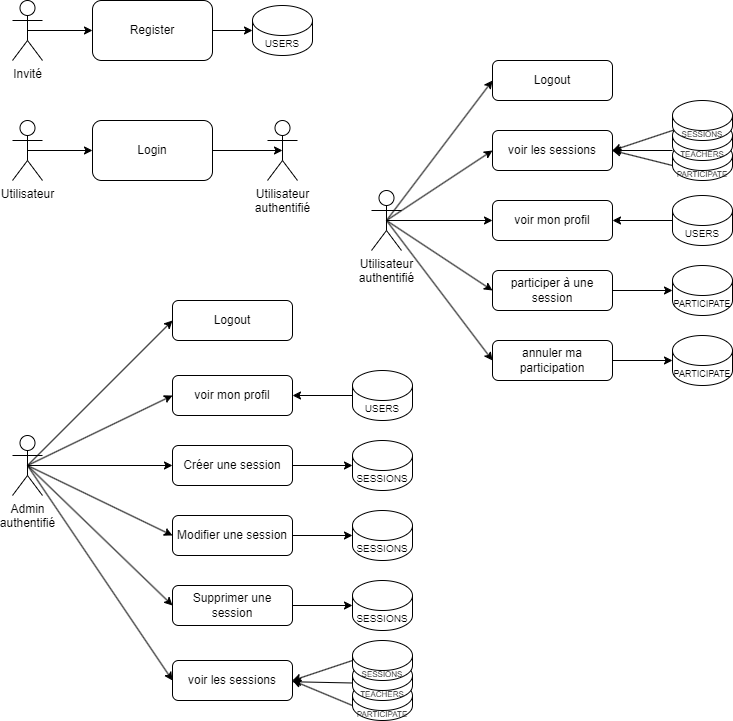

The diagram above was exported from draw.io. Its source (the exported page's mxGraphModel, read from the mxfile embedded in the PNG):
<mxGraphModel dx="1292" dy="464" grid="1" gridSize="10" guides="1" tooltips="1" connect="1" arrows="1" fold="1" page="1" pageScale="1" pageWidth="827" pageHeight="1169" math="0" shadow="0">
  <root>
    <mxCell id="0" />
    <mxCell id="1" parent="0" />
    <mxCell id="78" style="edgeStyle=none;html=1;exitX=0;exitY=1;exitDx=0;exitDy=-15;exitPerimeter=0;entryX=1;entryY=0.5;entryDx=0;entryDy=0;" edge="1" parent="1" source="77" target="59">
      <mxGeometry relative="1" as="geometry" />
    </mxCell>
    <mxCell id="77" value="&lt;font style=&quot;&quot;&gt;&lt;font style=&quot;font-size: 8px;&quot;&gt;PARTICIPATE&lt;/font&gt;&lt;br&gt;&lt;/font&gt;" style="shape=cylinder3;whiteSpace=wrap;html=1;boundedLbl=1;backgroundOutline=1;size=15;" vertex="1" parent="1">
      <mxGeometry x="700" y="160" width="60" height="40" as="geometry" />
    </mxCell>
    <mxCell id="2" value="Invité" style="shape=umlActor;verticalLabelPosition=bottom;verticalAlign=top;html=1;outlineConnect=0;" parent="1" vertex="1">
      <mxGeometry x="40" y="20" width="30" height="60" as="geometry" />
    </mxCell>
    <mxCell id="3" value="Register" style="rounded=1;whiteSpace=wrap;html=1;" parent="1" vertex="1">
      <mxGeometry x="120" y="20" width="120" height="60" as="geometry" />
    </mxCell>
    <mxCell id="4" value="&lt;font style=&quot;font-size: 10px;&quot;&gt;USERS&lt;/font&gt;" style="shape=cylinder3;whiteSpace=wrap;html=1;boundedLbl=1;backgroundOutline=1;size=15;" parent="1" vertex="1">
      <mxGeometry x="280" y="25" width="60" height="50" as="geometry" />
    </mxCell>
    <mxCell id="5" value="" style="endArrow=classic;html=1;entryX=0;entryY=0.5;entryDx=0;entryDy=0;exitX=0.5;exitY=0.5;exitDx=0;exitDy=0;exitPerimeter=0;" parent="1" source="2" target="3" edge="1">
      <mxGeometry width="50" height="50" relative="1" as="geometry">
        <mxPoint x="80" y="50" as="sourcePoint" />
        <mxPoint x="610" y="220" as="targetPoint" />
      </mxGeometry>
    </mxCell>
    <mxCell id="6" value="" style="endArrow=classic;html=1;exitX=1;exitY=0.5;exitDx=0;exitDy=0;entryX=0;entryY=0.5;entryDx=0;entryDy=0;entryPerimeter=0;" parent="1" source="3" target="4" edge="1">
      <mxGeometry width="50" height="50" relative="1" as="geometry">
        <mxPoint x="520" y="270" as="sourcePoint" />
        <mxPoint x="570" y="220" as="targetPoint" />
      </mxGeometry>
    </mxCell>
    <mxCell id="7" value="Utilisateur" style="shape=umlActor;verticalLabelPosition=bottom;verticalAlign=top;html=1;outlineConnect=0;" parent="1" vertex="1">
      <mxGeometry x="40" y="140" width="30" height="60" as="geometry" />
    </mxCell>
    <mxCell id="8" value="Login" style="rounded=1;whiteSpace=wrap;html=1;" parent="1" vertex="1">
      <mxGeometry x="120" y="140" width="120" height="60" as="geometry" />
    </mxCell>
    <mxCell id="9" value="" style="endArrow=classic;html=1;entryX=0;entryY=0.5;entryDx=0;entryDy=0;exitX=0.5;exitY=0.5;exitDx=0;exitDy=0;exitPerimeter=0;" parent="1" source="7" target="8" edge="1">
      <mxGeometry width="50" height="50" relative="1" as="geometry">
        <mxPoint x="80" y="170" as="sourcePoint" />
        <mxPoint x="610" y="240" as="targetPoint" />
      </mxGeometry>
    </mxCell>
    <mxCell id="10" value="voir mon profil" style="rounded=1;whiteSpace=wrap;html=1;" parent="1" vertex="1">
      <mxGeometry x="520" y="220" width="120" height="40" as="geometry" />
    </mxCell>
    <mxCell id="26" value="" style="edgeStyle=none;html=1;fontSize=10;entryX=0;entryY=0.5;entryDx=0;entryDy=0;exitX=0.5;exitY=0.5;exitDx=0;exitDy=0;exitPerimeter=0;" parent="1" source="18" target="16" edge="1">
      <mxGeometry relative="1" as="geometry">
        <mxPoint x="440" y="280" as="sourcePoint" />
      </mxGeometry>
    </mxCell>
    <mxCell id="27" value="" style="edgeStyle=none;html=1;fontSize=10;entryX=0;entryY=0.5;entryDx=0;entryDy=0;exitX=0.5;exitY=0.5;exitDx=0;exitDy=0;exitPerimeter=0;" parent="1" source="18" target="14" edge="1">
      <mxGeometry relative="1" as="geometry">
        <mxPoint x="440" y="280" as="sourcePoint" />
      </mxGeometry>
    </mxCell>
    <mxCell id="30" style="edgeStyle=none;html=1;exitX=0;exitY=0.5;exitDx=0;exitDy=0;exitPerimeter=0;entryX=1;entryY=0.5;entryDx=0;entryDy=0;fontSize=10;" parent="1" target="10" edge="1">
      <mxGeometry relative="1" as="geometry">
        <mxPoint x="700" y="240" as="sourcePoint" />
      </mxGeometry>
    </mxCell>
    <mxCell id="13" value="&lt;font style=&quot;font-size: 10px;&quot;&gt;USERS&lt;/font&gt;" style="shape=cylinder3;whiteSpace=wrap;html=1;boundedLbl=1;backgroundOutline=1;size=15;" parent="1" vertex="1">
      <mxGeometry x="700" y="215" width="60" height="50" as="geometry" />
    </mxCell>
    <mxCell id="14" value="participer à une session" style="rounded=1;whiteSpace=wrap;html=1;" parent="1" vertex="1">
      <mxGeometry x="520" y="290" width="120" height="40" as="geometry" />
    </mxCell>
    <mxCell id="31" style="edgeStyle=none;html=1;exitX=1;exitY=0.5;exitDx=0;exitDy=0;fontSize=10;entryX=0;entryY=0.5;entryDx=0;entryDy=0;entryPerimeter=0;" parent="1" source="14" target="15" edge="1">
      <mxGeometry relative="1" as="geometry">
        <mxPoint x="680" y="285" as="targetPoint" />
      </mxGeometry>
    </mxCell>
    <mxCell id="15" value="&lt;font style=&quot;font-size: 9px;&quot;&gt;PARTICIPATE&lt;/font&gt;" style="shape=cylinder3;whiteSpace=wrap;html=1;boundedLbl=1;backgroundOutline=1;size=15;" parent="1" vertex="1">
      <mxGeometry x="700" y="285" width="60" height="50" as="geometry" />
    </mxCell>
    <mxCell id="16" value="annuler ma participation" style="rounded=1;whiteSpace=wrap;html=1;" parent="1" vertex="1">
      <mxGeometry x="520" y="360" width="120" height="40" as="geometry" />
    </mxCell>
    <mxCell id="32" style="edgeStyle=none;html=1;exitX=1;exitY=0.5;exitDx=0;exitDy=0;fontSize=10;entryX=0;entryY=0.5;entryDx=0;entryDy=0;entryPerimeter=0;" parent="1" source="16" target="17" edge="1">
      <mxGeometry relative="1" as="geometry">
        <mxPoint x="670" y="345" as="targetPoint" />
      </mxGeometry>
    </mxCell>
    <mxCell id="17" value="&lt;font style=&quot;font-size: 9px;&quot;&gt;PARTICIPATE&lt;/font&gt;" style="shape=cylinder3;whiteSpace=wrap;html=1;boundedLbl=1;backgroundOutline=1;size=15;" parent="1" vertex="1">
      <mxGeometry x="700" y="355" width="60" height="50" as="geometry" />
    </mxCell>
    <mxCell id="69" style="edgeStyle=none;html=1;exitX=0.5;exitY=0.5;exitDx=0;exitDy=0;exitPerimeter=0;entryX=0;entryY=0.5;entryDx=0;entryDy=0;fontSize=10;" parent="1" source="18" target="68" edge="1">
      <mxGeometry relative="1" as="geometry" />
    </mxCell>
    <mxCell id="18" value="Utilisateur&lt;br&gt;authentifié" style="shape=umlActor;verticalLabelPosition=bottom;verticalAlign=top;html=1;outlineConnect=0;" parent="1" vertex="1">
      <mxGeometry x="399" y="210" width="30" height="60" as="geometry" />
    </mxCell>
    <mxCell id="24" value="" style="endArrow=classic;html=1;fontSize=10;entryX=0;entryY=0.5;entryDx=0;entryDy=0;exitX=0.5;exitY=0.5;exitDx=0;exitDy=0;exitPerimeter=0;" parent="1" source="18" target="10" edge="1">
      <mxGeometry width="50" height="50" relative="1" as="geometry">
        <mxPoint x="440" y="280" as="sourcePoint" />
        <mxPoint x="770" y="235" as="targetPoint" />
      </mxGeometry>
    </mxCell>
    <mxCell id="33" value="Utilisateur&lt;br&gt;authentifié" style="shape=umlActor;verticalLabelPosition=bottom;verticalAlign=top;html=1;outlineConnect=0;" parent="1" vertex="1">
      <mxGeometry x="295" y="140" width="30" height="60" as="geometry" />
    </mxCell>
    <mxCell id="34" value="" style="endArrow=classic;html=1;exitX=1;exitY=0.5;exitDx=0;exitDy=0;" parent="1" source="8" edge="1">
      <mxGeometry width="50" height="50" relative="1" as="geometry">
        <mxPoint x="50" y="180" as="sourcePoint" />
        <mxPoint x="310" y="170" as="targetPoint" />
      </mxGeometry>
    </mxCell>
    <mxCell id="35" value="voir mon profil" style="rounded=1;whiteSpace=wrap;html=1;" parent="1" vertex="1">
      <mxGeometry x="200" y="395" width="120" height="40" as="geometry" />
    </mxCell>
    <mxCell id="38" value="voir les sessions" style="rounded=1;whiteSpace=wrap;html=1;" parent="1" vertex="1">
      <mxGeometry x="200" y="680" width="120" height="40" as="geometry" />
    </mxCell>
    <mxCell id="39" style="edgeStyle=none;html=1;exitX=0;exitY=0.5;exitDx=0;exitDy=0;exitPerimeter=0;entryX=1;entryY=0.5;entryDx=0;entryDy=0;fontSize=10;" parent="1" target="35" edge="1">
      <mxGeometry relative="1" as="geometry">
        <mxPoint x="380" y="415" as="sourcePoint" />
      </mxGeometry>
    </mxCell>
    <mxCell id="40" value="&lt;font style=&quot;font-size: 10px;&quot;&gt;USERS&lt;/font&gt;" style="shape=cylinder3;whiteSpace=wrap;html=1;boundedLbl=1;backgroundOutline=1;size=15;" parent="1" vertex="1">
      <mxGeometry x="380" y="390" width="60" height="50" as="geometry" />
    </mxCell>
    <mxCell id="41" value="Créer une session" style="rounded=1;whiteSpace=wrap;html=1;" parent="1" vertex="1">
      <mxGeometry x="200" y="465" width="120" height="40" as="geometry" />
    </mxCell>
    <mxCell id="42" style="edgeStyle=none;html=1;exitX=1;exitY=0.5;exitDx=0;exitDy=0;fontSize=10;entryX=0;entryY=0.5;entryDx=0;entryDy=0;entryPerimeter=0;" parent="1" source="41" target="43" edge="1">
      <mxGeometry relative="1" as="geometry">
        <mxPoint x="360" y="460" as="targetPoint" />
      </mxGeometry>
    </mxCell>
    <mxCell id="43" value="&lt;font style=&quot;font-size: 10px;&quot;&gt;SESSIONS&lt;/font&gt;" style="shape=cylinder3;whiteSpace=wrap;html=1;boundedLbl=1;backgroundOutline=1;size=15;" parent="1" vertex="1">
      <mxGeometry x="380" y="460" width="60" height="50" as="geometry" />
    </mxCell>
    <mxCell id="44" value="Modifier une session" style="rounded=1;whiteSpace=wrap;html=1;" parent="1" vertex="1">
      <mxGeometry x="200" y="535" width="120" height="40" as="geometry" />
    </mxCell>
    <mxCell id="45" style="edgeStyle=none;html=1;exitX=1;exitY=0.5;exitDx=0;exitDy=0;fontSize=10;entryX=0;entryY=0.5;entryDx=0;entryDy=0;entryPerimeter=0;" parent="1" source="44" target="46" edge="1">
      <mxGeometry relative="1" as="geometry">
        <mxPoint x="350" y="520" as="targetPoint" />
      </mxGeometry>
    </mxCell>
    <mxCell id="46" value="&lt;font style=&quot;font-size: 10px;&quot;&gt;SESSIONS&lt;/font&gt;" style="shape=cylinder3;whiteSpace=wrap;html=1;boundedLbl=1;backgroundOutline=1;size=15;" parent="1" vertex="1">
      <mxGeometry x="380" y="530" width="60" height="50" as="geometry" />
    </mxCell>
    <mxCell id="72" style="edgeStyle=none;html=1;exitX=0.5;exitY=0.5;exitDx=0;exitDy=0;exitPerimeter=0;entryX=0;entryY=0.5;entryDx=0;entryDy=0;fontSize=10;" parent="1" source="47" target="55" edge="1">
      <mxGeometry relative="1" as="geometry" />
    </mxCell>
    <mxCell id="73" style="edgeStyle=none;html=1;exitX=0.5;exitY=0.5;exitDx=0;exitDy=0;exitPerimeter=0;entryX=0;entryY=0.5;entryDx=0;entryDy=0;fontSize=10;" parent="1" source="47" target="44" edge="1">
      <mxGeometry relative="1" as="geometry" />
    </mxCell>
    <mxCell id="74" style="edgeStyle=none;html=1;exitX=0.5;exitY=0.5;exitDx=0;exitDy=0;exitPerimeter=0;entryX=0;entryY=0.5;entryDx=0;entryDy=0;fontSize=10;" parent="1" source="47" target="41" edge="1">
      <mxGeometry relative="1" as="geometry" />
    </mxCell>
    <mxCell id="75" style="edgeStyle=none;html=1;exitX=0.5;exitY=0.5;exitDx=0;exitDy=0;exitPerimeter=0;entryX=0;entryY=0.5;entryDx=0;entryDy=0;fontSize=10;" parent="1" source="47" target="35" edge="1">
      <mxGeometry relative="1" as="geometry" />
    </mxCell>
    <mxCell id="76" style="edgeStyle=none;html=1;exitX=0.5;exitY=0.5;exitDx=0;exitDy=0;exitPerimeter=0;entryX=0;entryY=0.5;entryDx=0;entryDy=0;fontSize=10;" parent="1" source="47" target="71" edge="1">
      <mxGeometry relative="1" as="geometry" />
    </mxCell>
    <mxCell id="47" value="Admin&lt;br&gt;authentifié" style="shape=umlActor;verticalLabelPosition=bottom;verticalAlign=top;html=1;outlineConnect=0;" parent="1" vertex="1">
      <mxGeometry x="40" y="455" width="30" height="60" as="geometry" />
    </mxCell>
    <mxCell id="52" value="" style="endArrow=classic;html=1;fontSize=10;entryX=0;entryY=0.5;entryDx=0;entryDy=0;exitX=0.5;exitY=0.5;exitDx=0;exitDy=0;exitPerimeter=0;" parent="1" source="47" target="38" edge="1">
      <mxGeometry width="50" height="50" relative="1" as="geometry">
        <mxPoint x="80" y="475" as="sourcePoint" />
        <mxPoint x="610" y="410" as="targetPoint" />
      </mxGeometry>
    </mxCell>
    <mxCell id="55" value="Supprimer une session" style="rounded=1;whiteSpace=wrap;html=1;" parent="1" vertex="1">
      <mxGeometry x="200" y="605" width="120" height="40" as="geometry" />
    </mxCell>
    <mxCell id="56" style="edgeStyle=none;html=1;exitX=1;exitY=0.5;exitDx=0;exitDy=0;fontSize=10;entryX=0;entryY=0.5;entryDx=0;entryDy=0;entryPerimeter=0;" parent="1" source="55" target="57" edge="1">
      <mxGeometry relative="1" as="geometry">
        <mxPoint x="350" y="590" as="targetPoint" />
      </mxGeometry>
    </mxCell>
    <mxCell id="57" value="&lt;font style=&quot;font-size: 10px;&quot;&gt;SESSIONS&lt;/font&gt;" style="shape=cylinder3;whiteSpace=wrap;html=1;boundedLbl=1;backgroundOutline=1;size=15;" parent="1" vertex="1">
      <mxGeometry x="380" y="600" width="60" height="50" as="geometry" />
    </mxCell>
    <mxCell id="64" value="" style="edgeStyle=none;html=1;fontSize=10;entryX=0;entryY=0.5;entryDx=0;entryDy=0;exitX=0.5;exitY=0.5;exitDx=0;exitDy=0;exitPerimeter=0;" parent="1" source="18" target="59" edge="1">
      <mxGeometry relative="1" as="geometry">
        <mxPoint x="440" y="280" as="sourcePoint" />
        <mxPoint x="430" y="240" as="targetPoint" />
      </mxGeometry>
    </mxCell>
    <mxCell id="59" value="voir les sessions" style="rounded=1;whiteSpace=wrap;html=1;" parent="1" vertex="1">
      <mxGeometry x="520" y="150" width="120" height="40" as="geometry" />
    </mxCell>
    <mxCell id="60" style="edgeStyle=none;html=1;exitX=0;exitY=0;exitDx=0;exitDy=30;exitPerimeter=0;fontSize=10;entryX=1;entryY=0.5;entryDx=0;entryDy=0;" parent="1" source="62" target="59" edge="1">
      <mxGeometry relative="1" as="geometry">
        <mxPoint x="330" y="-20" as="targetPoint" />
      </mxGeometry>
    </mxCell>
    <mxCell id="61" style="edgeStyle=none;html=1;exitX=0.5;exitY=0;exitDx=0;exitDy=0;exitPerimeter=0;fontSize=10;entryX=1;entryY=0.5;entryDx=0;entryDy=0;" parent="1" source="62" target="59" edge="1">
      <mxGeometry relative="1" as="geometry">
        <mxPoint x="430" y="-20" as="targetPoint" />
      </mxGeometry>
    </mxCell>
    <mxCell id="62" value="&lt;font style=&quot;font-size: 8px;&quot;&gt;TEACHERS&lt;/font&gt;" style="shape=cylinder3;whiteSpace=wrap;html=1;boundedLbl=1;backgroundOutline=1;size=15;" parent="1" vertex="1">
      <mxGeometry x="700" y="140" width="60" height="40" as="geometry" />
    </mxCell>
    <mxCell id="63" value="&lt;font style=&quot;font-size: 8px;&quot;&gt;SESSIONS&lt;/font&gt;" style="shape=cylinder3;whiteSpace=wrap;html=1;boundedLbl=1;backgroundOutline=1;size=15;" parent="1" vertex="1">
      <mxGeometry x="700" y="120" width="60" height="40" as="geometry" />
    </mxCell>
    <mxCell id="68" value="Logout" style="rounded=1;whiteSpace=wrap;html=1;" parent="1" vertex="1">
      <mxGeometry x="520" y="80" width="120" height="40" as="geometry" />
    </mxCell>
    <mxCell id="71" value="Logout" style="rounded=1;whiteSpace=wrap;html=1;" parent="1" vertex="1">
      <mxGeometry x="200" y="320" width="120" height="40" as="geometry" />
    </mxCell>
    <mxCell id="84" style="edgeStyle=none;html=1;exitX=0;exitY=1;exitDx=0;exitDy=-15;exitPerimeter=0;fontSize=9;entryX=1;entryY=0.5;entryDx=0;entryDy=0;" edge="1" parent="1" source="79" target="38">
      <mxGeometry relative="1" as="geometry">
        <mxPoint x="320" y="750" as="targetPoint" />
      </mxGeometry>
    </mxCell>
    <mxCell id="79" value="&lt;font style=&quot;&quot;&gt;&lt;font style=&quot;font-size: 8px;&quot;&gt;PARTICIPATE&lt;/font&gt;&lt;br&gt;&lt;/font&gt;" style="shape=cylinder3;whiteSpace=wrap;html=1;boundedLbl=1;backgroundOutline=1;size=15;" vertex="1" parent="1">
      <mxGeometry x="380" y="700" width="60" height="40" as="geometry" />
    </mxCell>
    <mxCell id="83" style="edgeStyle=none;html=1;exitX=0;exitY=0;exitDx=0;exitDy=22.5;exitPerimeter=0;fontSize=9;" edge="1" parent="1" source="80" target="38">
      <mxGeometry relative="1" as="geometry">
        <mxPoint x="320" y="703" as="targetPoint" />
      </mxGeometry>
    </mxCell>
    <mxCell id="80" value="&lt;font style=&quot;font-size: 8px;&quot;&gt;TEACHERS&lt;/font&gt;" style="shape=cylinder3;whiteSpace=wrap;html=1;boundedLbl=1;backgroundOutline=1;size=15;" vertex="1" parent="1">
      <mxGeometry x="380" y="680" width="60" height="40" as="geometry" />
    </mxCell>
    <mxCell id="82" style="edgeStyle=none;html=1;exitX=0;exitY=0.5;exitDx=0;exitDy=0;exitPerimeter=0;entryX=1;entryY=0.5;entryDx=0;entryDy=0;fontSize=9;" edge="1" parent="1" source="81" target="38">
      <mxGeometry relative="1" as="geometry" />
    </mxCell>
    <mxCell id="81" value="&lt;font style=&quot;font-size: 8px;&quot;&gt;SESSIONS&lt;/font&gt;" style="shape=cylinder3;whiteSpace=wrap;html=1;boundedLbl=1;backgroundOutline=1;size=15;" vertex="1" parent="1">
      <mxGeometry x="380" y="660" width="60" height="40" as="geometry" />
    </mxCell>
  </root>
</mxGraphModel>